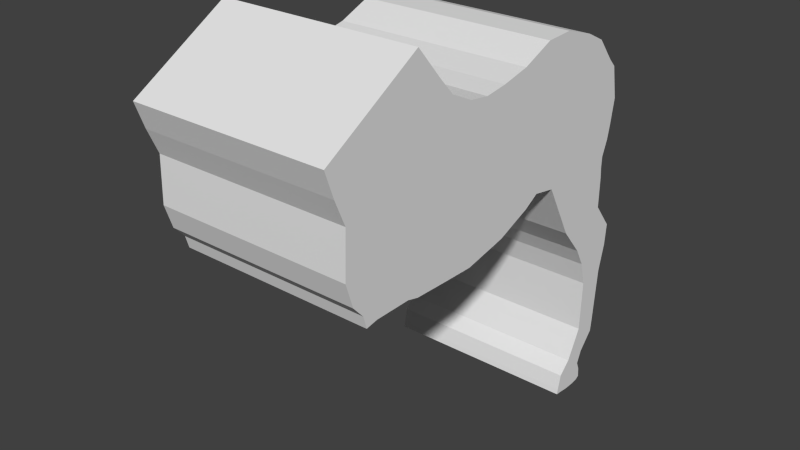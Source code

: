 # Source: horse.blend  (saved by Blender 2.75.0; exported with 4.5.12 LTS)
import bpy
from mathutils import Matrix  # noqa: F401  (used for matrix-valued properties, if any)

bpy.ops.wm.read_factory_settings(use_empty=True)
scene = bpy.context.scene
scene.name = 'Scene'

# ---- collections
col_collection_1 = bpy.data.collections.new('Collection 1'); scene.collection.children.link(col_collection_1)

# ---- world
world_world = bpy.data.worlds.new('World'); scene.world = world_world
world_world.color = (0.05088, 0.05088, 0.05088)
world_world.use_sun_shadow = False
world_world.sun_shadow_jitter_overblur = 0.0
world_world.cycles.sampling_method = 'MANUAL'
world_world.cycles.sample_map_resolution = 256

# ---- meshes
me_cube = bpy.data.meshes.new('Cube')
me_cube.from_pydata([(0.0, -0.2626, -0.9551), (0.0, -0.09908, 0.4986), (1.0, -0.2626, -0.9551), (1.0, -0.09908, 0.4986), (1.0, -1.545, -0.9232), (1.0, -0.9573, 1.109), (1.0, 1.818, -0.8729), (1.0, 1.883, 0.2204), (0.0, 1.883, 0.2204), (0.0, 1.818, -0.8729), (0.0, -0.9573, 1.109), (0.0, -1.545, -0.9232), (0.0, 0.1853, -0.8673), (1.0, 0.1853, -0.8673), (0.0, 0.1365, 0.5297), (1.0, 0.1365, 0.5297), (0.0, 0.5434, -0.724), (1.0, 0.5434, -0.724), (0.0, 0.4299, 0.5936), (1.0, 0.4299, 0.5936), (1.0, 0.6981, -0.6329), (0.0, 0.6981, -0.6329), (0.0, 0.7635, 0.7348), (1.0, 0.7635, 0.7348), (1.0, 0.9438, -0.6782), (0.0, 0.9438, -0.6782), (0.0, 1.057, 0.7465), (1.0, 1.057, 0.7465), (1.0, 1.368, -0.9339), (0.0, 1.368, -0.9339), (0.0, 1.399, 0.639), (1.0, 1.399, 0.639), (1.0, 1.558, -0.9121), (0.0, 1.558, -0.9121), (0.0, 1.61, 0.5344), (1.0, 1.61, 0.5344), (1.0, 1.745, -0.8729), (0.0, 1.745, -0.8729), (0.0, 1.797, 0.3076), (1.0, 1.797, 0.3076), (1.0, -0.15, 0.2007), (1.0, 1.905, -0.3624), (1.0, -1.854, 0.2552), (0.0, -1.854, 0.2552), (0.0, 1.905, -0.3624), (1.0, 0.154, 0.2116), (1.0, 0.4854, 0.2804), (1.0, 0.8398, 0.564), (1.0, 1.136, 0.5299), (1.0, 1.468, 0.453), (1.0, 1.61, 0.3745), (1.0, 1.692, 0.2131), (1.0, -0.2263, -0.3188), (1.0, 1.874, -0.4989), (1.0, -1.748, 0.008956), (0.0, -1.748, 0.008956), (0.0, 1.874, -0.4989), (1.0, 0.1714, -0.252), (1.0, 0.5561, -0.1868), (1.0, 0.6618, 0.2771), (1.0, 1.157, 0.3236), (1.0, 1.495, 0.3208), (1.0, 1.506, -0.0629), (1.0, 1.762, -0.1239), (1.0, -0.2553, -0.6396), (1.0, 1.813, -0.6511), (1.0, -1.763, -0.4437), (0.0, -1.763, -0.4437), (0.0, 1.813, -0.6511), (1.0, 0.1823, -0.567), (1.0, 0.5535, -0.5236), (1.0, 0.8326, -0.1249), (1.0, 1.205, -0.06843), (1.0, 1.342, -0.5203), (1.0, 1.528, -0.4985), (1.0, 1.718, -0.5291), (1.0, -0.3108, 0.5284), (1.0, -0.5821, -0.9458), (0.0, -0.3108, 0.5284), (0.0, -0.5821, -0.9458), (1.0, -0.4916, -0.0236), (1.0, -0.6725, -0.2472), (1.0, -0.5519, -0.5115), (1.0, -0.5453, 0.6414), (0.0, -0.5453, 0.6414), (0.0, -0.9436, -0.9308), (1.0, -0.9436, -0.9308), (1.0, -0.8316, 0.1045), (1.0, -0.922, -0.1417), (1.0, -0.8316, -0.6396), (1.0, -0.6978, 0.8072), (0.0, -0.6978, 0.8072), (0.0, -1.059, -0.9006), (1.0, -1.059, -0.9006), (1.0, -1.165, 0.2326), (1.0, -1.263, -0.1191), (1.0, -0.9238, -0.5417), (1.0, -0.11, 0.4158), (1.0, 1.949, -0.1073), (1.0, -1.944, 0.5103), (0.0, -1.944, 0.5103), (0.0, 1.949, -0.1073), (1.0, 0.1676, 0.4394), (1.0, 0.4753, 0.5103), (1.0, 0.8035, 0.6919), (1.0, 1.109, 0.6149), (1.0, 1.447, 0.5511), (1.0, 1.645, 0.4334), (1.0, 1.779, 0.2066), (1.0, -0.4012, 0.2616), (1.0, -0.8316, 0.5103), (1.0, -0.9012, 0.6007), (1.0, -0.2517, -0.7956), (1.0, 1.809, -0.7598), (1.0, -1.688, -0.6797), (0.0, -1.688, -0.6797), (0.0, 1.809, -0.7598), (1.0, 0.1702, -0.7338), (1.0, 0.4248, -0.6339), (1.0, 0.7672, -0.4879), (1.0, 1.083, -0.5303), (1.0, 1.342, -0.6508), (1.0, 1.545, -0.6508), (1.0, 1.723, -0.6639), (1.0, -0.5444, -0.74), (1.0, -0.8316, -0.7701), (1.0, -0.9992, -0.7701), (1.0, -0.8275, 0.9579), (0.0, -0.8275, 0.9579), (0.0, -1.427, -0.9006), (1.0, -1.427, -0.9006), (1.0, -1.607, 0.4322), (1.0, -1.558, 0.1182), (1.0, -1.268, -0.4098), (1.0, -1.347, 0.661), (1.0, -1.427, -0.7701), (1.0, -0.2571, -0.8753), (1.0, 1.813, -0.8164), (1.0, -1.579, -0.8015), (0.0, -1.579, -0.8015), (0.0, 1.813, -0.8164), (1.0, 0.1778, -0.8005), (1.0, 0.4841, -0.6789), (1.0, 0.7326, -0.5604), (1.0, 1.014, -0.6043), (1.0, 1.355, -0.7924), (1.0, 1.552, -0.7815), (1.0, 1.734, -0.7684), (1.0, -0.5632, -0.8429), (1.0, -0.8693, -0.8504), (1.0, -1.007, -0.8354), (1.0, -1.427, -0.8354), (0.0, 1.156, -0.8061), (0.0, 1.228, 0.6927), (1.0, 1.228, 0.6927), (1.0, 1.156, -0.8061), (1.0, 1.302, 0.4914), (1.0, 1.326, 0.3222), (1.0, 1.274, -0.2944), (1.0, 1.278, 0.583), (1.0, 1.213, -0.5906), (1.0, 1.184, -0.6983), (1.0, -1.296, -0.9006), (1.0, -1.386, 0.3324), (1.0, -1.411, -0.0004627), (1.0, -1.096, -0.4758), (1.0, -1.124, 0.6308), (1.0, -1.311, -0.7701), (1.0, -0.7627, 0.8825), (0.0, -0.7627, 0.8825), (0.0, -1.296, -0.9006), (1.0, -1.296, -0.8354), (1.0, -1.151, -0.9006), (1.0, -1.276, 0.2825), (1.0, -1.337, -0.0598), (1.0, -1.01, -0.5087), (1.0, -1.013, 0.6158), (1.0, -1.151, -0.7701), (1.0, -1.151, -0.8354), (1.0, -0.7302, 0.8449), (0.0, -0.7302, 0.8449), (0.0, -1.151, -0.9006), (1.0, 1.758, -1.185), (1.0, 1.816, -1.185), (0.0, 1.816, -1.185), (0.0, 1.345, -1.252), (0.0, 1.254, -1.245), (1.0, 1.254, -1.245), (1.0, 1.345, -1.252), (1.0, 1.476, -1.228), (0.0, 1.638, -1.209), (0.0, 1.476, -1.228), (1.0, 1.638, -1.209), (0.0, 1.758, -1.185), (1.0, 1.817, -1.029), (1.0, 1.751, -1.029), (1.0, 1.099, -0.9617), (0.0, 1.099, -0.9617), (1.0, 1.181, -0.9563), (0.0, 1.817, -1.029), (1.0, 1.422, -1.081), (1.0, 1.598, -1.061), (0.0, 1.422, -1.081), (0.0, 1.181, -0.9563), (0.0, 1.598, -1.061), (0.0, 1.751, -1.029), (1.0, 1.979, -1.468), (1.0, 2.028, -1.452), (6.723e-19, 2.028, -1.452), (0.0, 1.547, -1.522), (0.0, 1.49, -1.527), (1.0, 1.49, -1.527), (1.0, 1.547, -1.522), (1.0, 1.681, -1.51), (0.0, 1.822, -1.492), (0.0, 1.681, -1.51), (1.0, 1.822, -1.492), (0.0, 1.979, -1.468), (1.0, 1.955, -1.685), (1.0, 2.01, -1.666), (0.0, 2.01, -1.666), (0.0, 1.666, -1.718), (0.0, 1.596, -1.717), (1.0, 1.596, -1.717), (1.0, 1.666, -1.718), (1.0, 1.766, -1.709), (0.0, 1.88, -1.697), (0.0, 1.766, -1.709), (1.0, 1.88, -1.697), (0.0, 1.955, -1.685), (1.0, 1.902, -1.938), (1.0, 1.942, -1.938), (0.0, 1.942, -1.938), (0.0, 1.71, -1.963), (0.0, 1.661, -1.959), (1.0, 1.661, -1.959), (1.0, 1.71, -1.963), (1.0, 1.777, -1.96), (0.0, 1.858, -1.944), (0.0, 1.777, -1.96), (1.0, 1.858, -1.944), (0.0, 1.902, -1.938), (1.0, 1.86, -2.492), (1.0, 1.897, -2.486), (0.0, 1.897, -2.486), (0.0, 1.693, -2.492), (0.0, 1.647, -2.482), (1.0, 1.647, -2.482), (1.0, 1.693, -2.492), (1.0, 1.759, -2.498), (0.0, 1.825, -2.498), (0.0, 1.759, -2.498), (1.0, 1.825, -2.498), (0.0, 1.86, -2.492), (1.0, 1.852, -2.63), (1.0, 1.883, -2.615), (0.0, 1.883, -2.615), (0.0, 1.645, -2.618), (0.0, 1.581, -2.611), (1.0, 1.581, -2.611), (1.0, 1.645, -2.618), (1.0, 1.724, -2.624), (0.0, 1.799, -2.63), (0.0, 1.724, -2.624), (1.0, 1.799, -2.63), (0.0, 1.852, -2.63), (1.0, 1.704, -2.788), (1.0, 1.726, -2.79), (0.0, 1.726, -2.79), (0.0, 1.553, -2.788), (0.0, 1.489, -2.782), (1.0, 1.489, -2.782), (1.0, 1.553, -2.788), (1.0, 1.606, -2.793), (0.0, 1.675, -2.788), (0.0, 1.606, -2.793), (1.0, 1.675, -2.788), (0.0, 1.704, -2.788), (1.0, 1.645, -2.914), (1.0, 1.675, -2.911), (0.0, 1.675, -2.911), (0.0, 1.426, -2.909), (0.0, 1.364, -2.9), (1.0, 1.364, -2.9), (1.0, 1.426, -2.909), (1.0, 1.496, -2.914), (0.0, 1.589, -2.917), (0.0, 1.496, -2.914), (1.0, 1.589, -2.917), (0.0, 1.645, -2.914), (1.0, 1.679, -3.014), (1.0, 1.709, -2.994), (0.0, 1.709, -2.994), (0.0, 1.391, -3.056), (0.0, 1.329, -3.048), (1.0, 1.329, -3.048), (1.0, 1.391, -3.056), (1.0, 1.491, -3.057), (0.0, 1.594, -3.04), (0.0, 1.491, -3.057), (1.0, 1.594, -3.04), (0.0, 1.679, -3.014), (1.0, 1.676, -3.113), (1.0, 1.716, -3.09), (0.0, 1.716, -3.09), (0.0, 1.38, -3.107), (0.0, 1.318, -3.102), (1.0, 1.318, -3.102), (1.0, 1.38, -3.107), (1.0, 1.485, -3.121), (0.0, 1.594, -3.122), (0.0, 1.485, -3.121), (1.0, 1.594, -3.122), (0.0, 1.676, -3.113)], [], [(142, 141, 13, 17), (140, 137, 6, 9), (151, 138, 4, 130), (3, 15, 14, 1), (200, 198, 188, 189), (141, 136, 2, 13), (39, 7, 8, 38), (79, 0, 2, 77), (138, 139, 11, 4), (76, 3, 1, 78), (0, 12, 13, 2), (15, 19, 18, 14), (12, 16, 17, 13), (143, 142, 17, 20), (144, 143, 20, 24), (19, 23, 22, 18), (16, 21, 20, 17), (161, 144, 24, 155), (23, 27, 26, 22), (21, 25, 24, 20), (146, 145, 28, 32), (154, 31, 30, 153), (199, 194, 183, 184), (147, 146, 32, 36), (31, 35, 34, 30), (198, 196, 187, 188), (137, 147, 36, 6), (35, 39, 38, 34), (194, 195, 182, 183), (98, 108, 51, 41), (108, 107, 50, 51), (107, 106, 49, 50), (159, 105, 48, 156), (105, 104, 47, 48), (104, 103, 46, 47), (99, 100, 43, 42), (102, 97, 40, 45), (134, 99, 42, 131), (101, 98, 41, 44), (103, 102, 45, 46), (41, 51, 63, 53), (51, 50, 62, 63), (50, 49, 61, 62), (156, 48, 60, 157), (48, 47, 59, 60), (47, 46, 58, 59), (42, 43, 55, 54), (45, 40, 52, 57), (131, 42, 54, 132), (44, 41, 53, 56), (46, 45, 57, 58), (53, 63, 75, 65), (63, 62, 74, 75), (62, 61, 73, 74), (157, 60, 72, 158), (60, 59, 71, 72), (59, 58, 70, 71), (54, 55, 67, 66), (57, 52, 64, 69), (132, 54, 66, 133), (56, 53, 65, 68), (58, 57, 69, 70), (52, 81, 82, 64), (40, 80, 81, 52), (97, 109, 80, 40), (83, 76, 78, 84), (85, 79, 77, 86), (136, 148, 77, 2), (92, 85, 86, 93), (90, 83, 84, 91), (81, 88, 89, 82), (80, 87, 88, 81), (109, 110, 87, 80), (148, 149, 86, 77), (179, 90, 91, 180), (181, 92, 93, 172), (88, 95, 96, 89), (87, 94, 95, 88), (110, 111, 94, 87), (149, 150, 93, 86), (83, 90, 111, 110), (76, 83, 110, 109), (3, 76, 109, 97), (19, 15, 102, 103), (8, 7, 98, 101), (127, 5, 99, 134), (15, 3, 97, 102), (5, 10, 100, 99), (23, 19, 103, 104), (27, 23, 104, 105), (154, 27, 105, 159), (35, 31, 106, 107), (39, 35, 107, 108), (7, 39, 108, 98), (89, 96, 126, 125), (82, 89, 125, 124), (64, 82, 124, 112), (65, 75, 123, 113), (75, 74, 122, 123), (74, 73, 121, 122), (158, 72, 120, 160), (72, 71, 119, 120), (71, 70, 118, 119), (66, 67, 115, 114), (69, 64, 112, 117), (133, 66, 114, 135), (68, 65, 113, 116), (70, 69, 117, 118), (165, 133, 135, 167), (168, 127, 134, 166), (11, 129, 130, 4), (5, 127, 128, 10), (164, 132, 133, 165), (163, 131, 132, 164), (166, 134, 131, 163), (171, 151, 130, 162), (167, 135, 151, 171), (125, 126, 150, 149), (124, 125, 149, 148), (112, 124, 148, 136), (113, 123, 147, 137), (123, 122, 146, 147), (122, 121, 145, 146), (160, 120, 144, 161), (120, 119, 143, 144), (119, 118, 142, 143), (114, 115, 139, 138), (117, 112, 136, 141), (135, 114, 138, 151), (116, 113, 137, 140), (118, 117, 141, 142), (121, 160, 161, 145), (73, 158, 160, 121), (31, 154, 159, 106), (61, 157, 158, 73), (49, 156, 157, 61), (106, 159, 156, 49), (196, 197, 186, 187), (27, 154, 153, 26), (145, 161, 155, 28), (177, 167, 171, 178), (178, 171, 162, 172), (176, 166, 163, 173), (173, 163, 164, 174), (174, 164, 165, 175), (179, 168, 166, 176), (175, 165, 167, 177), (129, 170, 162, 130), (127, 168, 169, 128), (96, 175, 177, 126), (90, 179, 176, 111), (95, 174, 175, 96), (94, 173, 174, 95), (111, 176, 173, 94), (150, 178, 172, 93), (126, 177, 178, 150), (170, 181, 172, 162), (168, 179, 180, 169), (192, 189, 213, 216), (183, 182, 206, 207), (182, 192, 216, 206), (187, 186, 210, 211), (185, 191, 215, 209), (201, 200, 189, 192), (203, 202, 191, 185), (195, 201, 192, 182), (197, 203, 185, 186), (202, 204, 190, 191), (204, 205, 193, 190), (205, 199, 184, 193), (37, 9, 199, 205), (33, 37, 205, 204), (29, 33, 204, 202), (25, 152, 203, 197), (36, 32, 201, 195), (152, 29, 202, 203), (32, 28, 200, 201), (24, 25, 197, 196), (6, 36, 195, 194), (155, 24, 196, 198), (9, 6, 194, 199), (28, 155, 198, 200), (207, 206, 218, 219), (206, 216, 228, 218), (211, 210, 222, 223), (209, 215, 227, 221), (210, 209, 221, 222), (188, 187, 211, 212), (189, 188, 212, 213), (193, 184, 208, 217), (184, 183, 207, 208), (190, 193, 217, 214), (191, 190, 214, 215), (186, 185, 209, 210), (219, 218, 230, 231), (218, 228, 240, 230), (223, 222, 234, 235), (221, 227, 239, 233), (222, 221, 233, 234), (216, 213, 225, 228), (212, 211, 223, 224), (213, 212, 224, 225), (217, 208, 220, 229), (208, 207, 219, 220), (214, 217, 229, 226), (215, 214, 226, 227), (230, 240, 252, 242), (235, 234, 246, 247), (233, 239, 251, 245), (234, 233, 245, 246), (239, 238, 250, 251), (228, 225, 237, 240), (224, 223, 235, 236), (225, 224, 236, 237), (229, 220, 232, 241), (220, 219, 231, 232), (226, 229, 241, 238), (227, 226, 238, 239), (242, 252, 264, 254), (247, 246, 258, 259), (245, 251, 263, 257), (246, 245, 257, 258), (251, 250, 262, 263), (231, 230, 242, 243), (240, 237, 249, 252), (236, 235, 247, 248), (237, 236, 248, 249), (241, 232, 244, 253), (232, 231, 243, 244), (238, 241, 253, 250), (259, 258, 270, 271), (257, 263, 275, 269), (258, 257, 269, 270), (263, 262, 274, 275), (262, 265, 277, 274), (243, 242, 254, 255), (252, 249, 261, 264), (248, 247, 259, 260), (249, 248, 260, 261), (253, 244, 256, 265), (244, 243, 255, 256), (250, 253, 265, 262), (269, 275, 287, 281), (270, 269, 281, 282), (275, 274, 286, 287), (274, 277, 289, 286), (268, 267, 279, 280), (254, 264, 276, 266), (255, 254, 266, 267), (264, 261, 273, 276), (260, 259, 271, 272), (261, 260, 272, 273), (265, 256, 268, 277), (256, 255, 267, 268), (282, 281, 293, 294), (287, 286, 298, 299), (286, 289, 301, 298), (280, 279, 291, 292), (289, 280, 292, 301), (271, 270, 282, 283), (266, 276, 288, 278), (267, 266, 278, 279), (276, 273, 285, 288), (272, 271, 283, 284), (273, 272, 284, 285), (277, 268, 280, 289), (299, 298, 310, 311), (298, 301, 313, 310), (292, 291, 303, 304), (301, 292, 304, 313), (297, 296, 308, 309), (281, 287, 299, 293), (283, 282, 294, 295), (278, 288, 300, 290), (279, 278, 290, 291), (288, 285, 297, 300), (284, 283, 295, 296), (285, 284, 296, 297), (313, 304, 303, 302), (305, 311, 309, 308), (311, 310, 312, 309), (310, 313, 302, 312), (306, 305, 308, 307), (294, 293, 305, 306), (293, 299, 311, 305), (295, 294, 306, 307), (290, 300, 312, 302), (291, 290, 302, 303), (300, 297, 309, 312), (296, 295, 307, 308)])
me_cube.use_remesh_preserve_volume = False
me_cube.use_remesh_preserve_attributes = False
me_cube.use_mirror_vertex_groups = False
me_cube.update()

# ---- objects
ob_cube = bpy.data.objects.new('Cube', me_cube)

# ---- transforms, parenting, visibility, modifiers, constraints
ob_cube.location = (0.0, -1.91, 0.651)
ob_cube.lineart.crease_threshold = 0.0
_m = ob_cube.modifiers.new('Mirror', 'MIRROR')

# ---- collection membership
col_collection_1.objects.link(ob_cube)

# ---- scene / render settings (as saved in the file)
scene.frame_start = 1; scene.frame_end = 250; scene.frame_set(0)
scene.render.engine = 'BLENDER_EEVEE_NEXT'
scene.render.resolution_percentage = 50
scene.render.dither_intensity = 0.0
scene.cycles.use_denoising = False
scene.cycles.samples = 10
scene.cycles.sampling_pattern = 'TABULATED_SOBOL'
scene.cycles.light_sampling_threshold = 0.0
scene.cycles.use_adaptive_sampling = False
scene.cycles.use_light_tree = False
scene.cycles.blur_glossy = 0.0
scene.cycles.pixel_filter_type = 'GAUSSIAN'
scene.cycles.sample_clamp_indirect = 0.0
scene.view_settings.view_transform = 'Standard'
bpy.context.view_layer.update()

# ---- added for rendering (the .blend has no active camera and no usable light): camera, sun
cam_auto = bpy.data.cameras.new('AutoCamera')
cam_auto.lens = 50.0
cam_auto.sensor_width = 36.0
cam_auto.clip_end = 1000.0
ob_auto_camera = bpy.data.objects.new('AutoCamera', cam_auto)
scene.collection.objects.link(ob_auto_camera)
ob_auto_camera.location = (5.67911, -8.68289, 4.18738)
ob_auto_camera.rotation_euler = (1.09748, -7.21219e-08, 0.694738)
scene.camera = ob_auto_camera
light_auto_sun = bpy.data.lights.new('AutoSun', 'SUN')
light_auto_sun.energy = 3.0
light_auto_sun.angle = 0.0523599
ob_auto_sun = bpy.data.objects.new('AutoSun', light_auto_sun)
scene.collection.objects.link(ob_auto_sun)
ob_auto_sun.rotation_euler = (0.872665, 0.174533, 0.523599)
bpy.context.view_layer.update()
